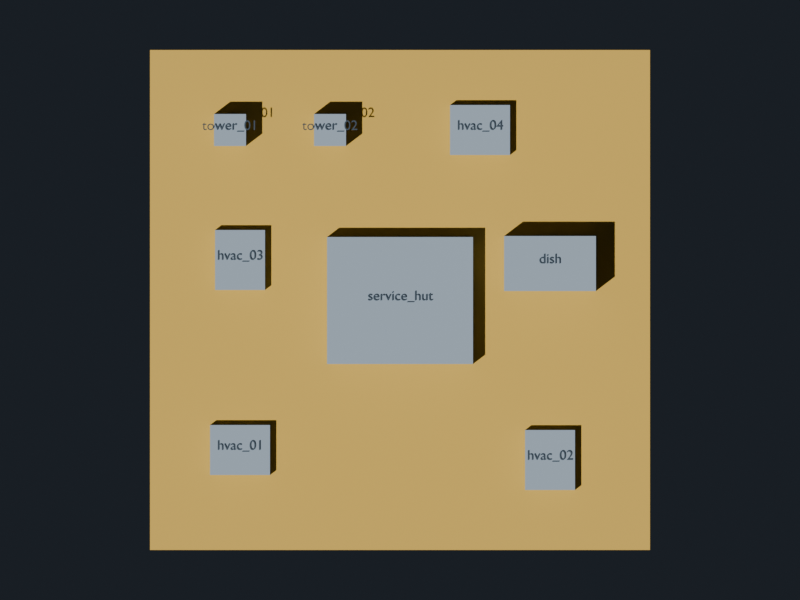 # Source: whitebox_landscape_skyline20_v007.blend  (saved by Blender 5.2.45; exported with 4.5.12 LTS)
import bpy
from mathutils import Matrix  # noqa: F401  (used for matrix-valued properties, if any)

bpy.ops.wm.read_factory_settings(use_empty=True)
scene = bpy.context.scene
scene.name = 'Scene'

# ---- collections
col_whitebox_landscape_skyline20_v007 = bpy.data.collections.new('WHITEBOX_LANDSCAPE_SKYLINE20_V007'); scene.collection.children.link(col_whitebox_landscape_skyline20_v007)

# ---- materials (node trees are filled in below, after node groups)
mat_x = bpy.data.materials.new('白盒_主体')
mat_x.diffuse_color = (0.34, 0.42, 0.5, 1.0)
mat_x_1 = bpy.data.materials.new('白盒_屋顶')
mat_x_1.diffuse_color = (0.76, 0.48, 0.08, 1.0)
mat_x_2 = bpy.data.materials.new('白盒_标注')
mat_x_2.diffuse_color = (0.04, 0.06, 0.08, 1.0)

# ---- material node trees
mat_x.use_nodes = True; mat_x.node_tree.nodes.clear()
_N = mat_x.node_tree.nodes; _L = mat_x.node_tree.links
n0 = _N.new('ShaderNodeBsdfPrincipled'); n0.name = 'Principled BSDF'; n0.location = (-200, 100)
n0.inputs[0].default_value = (0.34, 0.42, 0.5, 1.0)
n0.inputs[2].default_value = 0.85
n0.inputs[10].default_value = 0.005
n1 = _N.new('ShaderNodeOutputMaterial'); n1.name = 'Material Output'; n1.location = (200, 100)
_L.new(n0.outputs[0], n1.inputs[0])
n1.is_active_output = True
mat_x_1.use_nodes = True; mat_x_1.node_tree.nodes.clear()
_N = mat_x_1.node_tree.nodes; _L = mat_x_1.node_tree.links
n0 = _N.new('ShaderNodeBsdfPrincipled'); n0.name = 'Principled BSDF'; n0.location = (-200, 100)
n0.inputs[0].default_value = (0.76, 0.48, 0.08, 1.0)
n0.inputs[2].default_value = 0.85
n0.inputs[10].default_value = 0.005
n1 = _N.new('ShaderNodeOutputMaterial'); n1.name = 'Material Output'; n1.location = (200, 100)
_L.new(n0.outputs[0], n1.inputs[0])
n1.is_active_output = True
mat_x_2.use_nodes = True; mat_x_2.node_tree.nodes.clear()
_N = mat_x_2.node_tree.nodes; _L = mat_x_2.node_tree.links
n0 = _N.new('ShaderNodeBsdfPrincipled'); n0.name = 'Principled BSDF'; n0.location = (-200, 100)
n0.inputs[0].default_value = (0.04, 0.06, 0.08, 1.0)
n0.inputs[2].default_value = 0.85
n0.inputs[10].default_value = 0.005
n0.inputs[27].default_value = (0.01, 0.015, 0.02, 1.0)
n0.inputs[28].default_value = 1.0
n1 = _N.new('ShaderNodeOutputMaterial'); n1.name = 'Material Output'; n1.location = (200, 100)
_L.new(n0.outputs[0], n1.inputs[0])
n1.is_active_output = True

# ---- world
world_x = bpy.data.worlds.new('白盒中性背景'); scene.world = world_x
world_x.use_nodes = True; world_x.node_tree.nodes.clear()
_N = world_x.node_tree.nodes; _L = world_x.node_tree.links
n0 = _N.new('ShaderNodeBackground'); n0.name = 'Background'; n0.location = (-200, 100)
n0.inputs[0].default_value = (0.035, 0.045, 0.06, 1.0)
n0.inputs[1].default_value = 0.4
n1 = _N.new('ShaderNodeOutputWorld'); n1.name = 'World Output'; n1.location = (200, 100)
_L.new(n0.outputs[0], n1.inputs[0])
n1.is_active_output = True

# ---- cameras
cam_x = bpy.data.cameras.new('白盒顶视标注相机')
cam_x.type = 'ORTHO'
cam_x.ortho_scale = 80.0

# ---- lights
light_x = bpy.data.lights.new('白盒中性太阳', 'SUN')
light_x.energy = 3.0

# ---- meshes
me_cube = bpy.data.meshes.new('Cube')
me_cube.from_pydata([(-25.0, -25.0, -38.0), (-25.0, -25.0, 38.0), (-25.0, 25.0, -38.0), (-25.0, 25.0, 38.0), (25.0, -25.0, -38.0), (25.0, -25.0, 38.0), (25.0, 25.0, -38.0), (25.0, 25.0, 38.0)], [], [(0, 1, 3, 2), (2, 3, 7, 6), (6, 7, 5, 4), (4, 5, 1, 0), (2, 6, 4, 0), (7, 3, 1, 5)])
_uv = me_cube.uv_layers.new(name='UVMap')
_uv.uv.foreach_set('vector', [0.375, 0.0, 0.625, 0.0, 0.625, 0.25, 0.375, 0.25, 0.375, 0.25, 0.625, 0.25, 0.625, 0.5, 0.375, 0.5, 0.375, 0.5, 0.625, 0.5, 0.625, 0.75, 0.375, 0.75, 0.375, 0.75, 0.625, 0.75, 0.625, 1.0, 0.375, 1.0, 0.125, 0.5, 0.375, 0.5, 0.375, 0.75, 0.125, 0.75, 0.625, 0.5, 0.875, 0.5, 0.875, 0.75, 0.625, 0.75])
me_cube.materials.append(mat_x)
me_cube.update()
me_cube_001 = bpy.data.meshes.new('Cube.001')
me_cube_001.from_pydata([(-25.0, -25.0, -0.4), (-25.0, -25.0, 0.4), (-25.0, 25.0, -0.4), (-25.0, 25.0, 0.4), (25.0, -25.0, -0.4), (25.0, -25.0, 0.4), (25.0, 25.0, -0.4), (25.0, 25.0, 0.4)], [], [(0, 1, 3, 2), (2, 3, 7, 6), (6, 7, 5, 4), (4, 5, 1, 0), (2, 6, 4, 0), (7, 3, 1, 5)])
_uv = me_cube_001.uv_layers.new(name='UVMap')
_uv.uv.foreach_set('vector', [0.375, 0.0, 0.625, 0.0, 0.625, 0.25, 0.375, 0.25, 0.375, 0.25, 0.625, 0.25, 0.625, 0.5, 0.375, 0.5, 0.375, 0.5, 0.625, 0.5, 0.625, 0.75, 0.375, 0.75, 0.375, 0.75, 0.625, 0.75, 0.625, 1.0, 0.375, 1.0, 0.125, 0.5, 0.375, 0.5, 0.375, 0.75, 0.125, 0.75, 0.625, 0.5, 0.875, 0.5, 0.875, 0.75, 0.625, 0.75])
me_cube_001.materials.append(mat_x_1)
me_cube_001.update()
me_cube_002 = bpy.data.meshes.new('Cube.002')
me_cube_002.from_pydata([(-7.3, -6.35, -3.255), (-7.3, -6.35, 3.255), (-7.3, 6.35, -3.255), (-7.3, 6.35, 3.255), (7.3, -6.35, -3.255), (7.3, -6.35, 3.255), (7.3, 6.35, -3.255), (7.3, 6.35, 3.255)], [], [(0, 1, 3, 2), (2, 3, 7, 6), (6, 7, 5, 4), (4, 5, 1, 0), (2, 6, 4, 0), (7, 3, 1, 5)])
_uv = me_cube_002.uv_layers.new(name='UVMap')
_uv.uv.foreach_set('vector', [0.375, 0.0, 0.625, 0.0, 0.625, 0.25, 0.375, 0.25, 0.375, 0.25, 0.625, 0.25, 0.625, 0.5, 0.375, 0.5, 0.375, 0.5, 0.625, 0.5, 0.625, 0.75, 0.375, 0.75, 0.375, 0.75, 0.625, 0.75, 0.625, 1.0, 0.375, 1.0, 0.125, 0.5, 0.375, 0.5, 0.375, 0.75, 0.125, 0.75, 0.625, 0.5, 0.875, 0.5, 0.875, 0.75, 0.625, 0.75])
me_cube_002.materials.append(mat_x)
me_cube_002.update()
me_cube_003 = bpy.data.meshes.new('Cube.003')
me_cube_003.from_pydata([(-3.0, -2.5, -1.8), (-3.0, -2.5, 1.8), (-3.0, 2.5, -1.8), (-3.0, 2.5, 1.8), (3.0, -2.5, -1.8), (3.0, -2.5, 1.8), (3.0, 2.5, -1.8), (3.0, 2.5, 1.8)], [], [(0, 1, 3, 2), (2, 3, 7, 6), (6, 7, 5, 4), (4, 5, 1, 0), (2, 6, 4, 0), (7, 3, 1, 5)])
_uv = me_cube_003.uv_layers.new(name='UVMap')
_uv.uv.foreach_set('vector', [0.375, 0.0, 0.625, 0.0, 0.625, 0.25, 0.375, 0.25, 0.375, 0.25, 0.625, 0.25, 0.625, 0.5, 0.375, 0.5, 0.375, 0.5, 0.625, 0.5, 0.625, 0.75, 0.375, 0.75, 0.375, 0.75, 0.625, 0.75, 0.625, 1.0, 0.375, 1.0, 0.125, 0.5, 0.375, 0.5, 0.375, 0.75, 0.125, 0.75, 0.625, 0.5, 0.875, 0.5, 0.875, 0.75, 0.625, 0.75])
me_cube_003.materials.append(mat_x)
me_cube_003.update()
me_cube_004 = bpy.data.meshes.new('Cube.004')
me_cube_004.from_pydata([(-2.5, -3.0, -1.8), (-2.5, -3.0, 1.8), (-2.5, 3.0, -1.8), (-2.5, 3.0, 1.8), (2.5, -3.0, -1.8), (2.5, -3.0, 1.8), (2.5, 3.0, -1.8), (2.5, 3.0, 1.8)], [], [(0, 1, 3, 2), (2, 3, 7, 6), (6, 7, 5, 4), (4, 5, 1, 0), (2, 6, 4, 0), (7, 3, 1, 5)])
_uv = me_cube_004.uv_layers.new(name='UVMap')
_uv.uv.foreach_set('vector', [0.375, 0.0, 0.625, 0.0, 0.625, 0.25, 0.375, 0.25, 0.375, 0.25, 0.625, 0.25, 0.625, 0.5, 0.375, 0.5, 0.375, 0.5, 0.625, 0.5, 0.625, 0.75, 0.375, 0.75, 0.375, 0.75, 0.625, 0.75, 0.625, 1.0, 0.375, 1.0, 0.125, 0.5, 0.375, 0.5, 0.375, 0.75, 0.125, 0.75, 0.625, 0.5, 0.875, 0.5, 0.875, 0.75, 0.625, 0.75])
me_cube_004.materials.append(mat_x)
me_cube_004.update()
me_cube_005 = bpy.data.meshes.new('Cube.005')
me_cube_005.from_pydata([(-2.5, -3.0, -1.8), (-2.5, -3.0, 1.8), (-2.5, 3.0, -1.8), (-2.5, 3.0, 1.8), (2.5, -3.0, -1.8), (2.5, -3.0, 1.8), (2.5, 3.0, -1.8), (2.5, 3.0, 1.8)], [], [(0, 1, 3, 2), (2, 3, 7, 6), (6, 7, 5, 4), (4, 5, 1, 0), (2, 6, 4, 0), (7, 3, 1, 5)])
_uv = me_cube_005.uv_layers.new(name='UVMap')
_uv.uv.foreach_set('vector', [0.375, 0.0, 0.625, 0.0, 0.625, 0.25, 0.375, 0.25, 0.375, 0.25, 0.625, 0.25, 0.625, 0.5, 0.375, 0.5, 0.375, 0.5, 0.625, 0.5, 0.625, 0.75, 0.375, 0.75, 0.375, 0.75, 0.625, 0.75, 0.625, 1.0, 0.375, 1.0, 0.125, 0.5, 0.375, 0.5, 0.375, 0.75, 0.125, 0.75, 0.625, 0.5, 0.875, 0.5, 0.875, 0.75, 0.625, 0.75])
me_cube_005.materials.append(mat_x)
me_cube_005.update()
me_cube_006 = bpy.data.meshes.new('Cube.006')
me_cube_006.from_pydata([(-3.0, -2.5, -1.8), (-3.0, -2.5, 1.8), (-3.0, 2.5, -1.8), (-3.0, 2.5, 1.8), (3.0, -2.5, -1.8), (3.0, -2.5, 1.8), (3.0, 2.5, -1.8), (3.0, 2.5, 1.8)], [], [(0, 1, 3, 2), (2, 3, 7, 6), (6, 7, 5, 4), (4, 5, 1, 0), (2, 6, 4, 0), (7, 3, 1, 5)])
_uv = me_cube_006.uv_layers.new(name='UVMap')
_uv.uv.foreach_set('vector', [0.375, 0.0, 0.625, 0.0, 0.625, 0.25, 0.375, 0.25, 0.375, 0.25, 0.625, 0.25, 0.625, 0.5, 0.375, 0.5, 0.375, 0.5, 0.625, 0.5, 0.625, 0.75, 0.375, 0.75, 0.375, 0.75, 0.625, 0.75, 0.625, 1.0, 0.375, 1.0, 0.125, 0.5, 0.375, 0.5, 0.375, 0.75, 0.125, 0.75, 0.625, 0.5, 0.875, 0.5, 0.875, 0.75, 0.625, 0.75])
me_cube_006.materials.append(mat_x)
me_cube_006.update()
me_cube_007 = bpy.data.meshes.new('Cube.007')
me_cube_007.from_pydata([(-4.594, -2.753, -4.901), (-4.594, -2.753, 4.901), (-4.594, 2.753, -4.901), (-4.594, 2.753, 4.901), (4.594, -2.753, -4.901), (4.594, -2.753, 4.901), (4.594, 2.753, -4.901), (4.594, 2.753, 4.901)], [], [(0, 1, 3, 2), (2, 3, 7, 6), (6, 7, 5, 4), (4, 5, 1, 0), (2, 6, 4, 0), (7, 3, 1, 5)])
_uv = me_cube_007.uv_layers.new(name='UVMap')
_uv.uv.foreach_set('vector', [0.375, 0.0, 0.625, 0.0, 0.625, 0.25, 0.375, 0.25, 0.375, 0.25, 0.625, 0.25, 0.625, 0.5, 0.375, 0.5, 0.375, 0.5, 0.625, 0.5, 0.625, 0.75, 0.375, 0.75, 0.375, 0.75, 0.625, 0.75, 0.625, 1.0, 0.375, 1.0, 0.125, 0.5, 0.375, 0.5, 0.375, 0.75, 0.125, 0.75, 0.625, 0.5, 0.875, 0.5, 0.875, 0.75, 0.625, 0.75])
me_cube_007.materials.append(mat_x)
me_cube_007.update()
me_cube_008 = bpy.data.meshes.new('Cube.008')
me_cube_008.from_pydata([(-1.6, -1.6, -4.25), (-1.6, -1.6, 4.25), (-1.6, 1.6, -4.25), (-1.6, 1.6, 4.25), (1.6, -1.6, -4.25), (1.6, -1.6, 4.25), (1.6, 1.6, -4.25), (1.6, 1.6, 4.25)], [], [(0, 1, 3, 2), (2, 3, 7, 6), (6, 7, 5, 4), (4, 5, 1, 0), (2, 6, 4, 0), (7, 3, 1, 5)])
_uv = me_cube_008.uv_layers.new(name='UVMap')
_uv.uv.foreach_set('vector', [0.375, 0.0, 0.625, 0.0, 0.625, 0.25, 0.375, 0.25, 0.375, 0.25, 0.625, 0.25, 0.625, 0.5, 0.375, 0.5, 0.375, 0.5, 0.625, 0.5, 0.625, 0.75, 0.375, 0.75, 0.375, 0.75, 0.625, 0.75, 0.625, 1.0, 0.375, 1.0, 0.125, 0.5, 0.375, 0.5, 0.375, 0.75, 0.125, 0.75, 0.625, 0.5, 0.875, 0.5, 0.875, 0.75, 0.625, 0.75])
me_cube_008.materials.append(mat_x)
me_cube_008.update()
me_cube_009 = bpy.data.meshes.new('Cube.009')
me_cube_009.from_pydata([(-1.6, -1.6, -4.25), (-1.6, -1.6, 4.25), (-1.6, 1.6, -4.25), (-1.6, 1.6, 4.25), (1.6, -1.6, -4.25), (1.6, -1.6, 4.25), (1.6, 1.6, -4.25), (1.6, 1.6, 4.25)], [], [(0, 1, 3, 2), (2, 3, 7, 6), (6, 7, 5, 4), (4, 5, 1, 0), (2, 6, 4, 0), (7, 3, 1, 5)])
_uv = me_cube_009.uv_layers.new(name='UVMap')
_uv.uv.foreach_set('vector', [0.375, 0.0, 0.625, 0.0, 0.625, 0.25, 0.375, 0.25, 0.375, 0.25, 0.625, 0.25, 0.625, 0.5, 0.375, 0.5, 0.375, 0.5, 0.625, 0.5, 0.625, 0.75, 0.375, 0.75, 0.375, 0.75, 0.625, 0.75, 0.625, 1.0, 0.375, 1.0, 0.125, 0.5, 0.375, 0.5, 0.375, 0.75, 0.125, 0.75, 0.625, 0.5, 0.875, 0.5, 0.875, 0.75, 0.625, 0.75])
me_cube_009.materials.append(mat_x)
me_cube_009.update()

# ---- curves / text
txt_service_hut = bpy.data.curves.new('标注_service_hut', 'FONT')
txt_service_hut.dimensions = '2D'
txt_service_hut.body = 'service_hut'
txt_service_hut.materials.append(mat_x_2)
txt_service_hut.extrude = 0.01
txt_service_hut.align_x = 'CENTER'
txt_service_hut.size = 1.4
txt_hvac_01 = bpy.data.curves.new('标注_hvac_01', 'FONT')
txt_hvac_01.dimensions = '2D'
txt_hvac_01.body = 'hvac_01'
txt_hvac_01.materials.append(mat_x_2)
txt_hvac_01.extrude = 0.01
txt_hvac_01.align_x = 'CENTER'
txt_hvac_01.size = 1.4
txt_hvac_02 = bpy.data.curves.new('标注_hvac_02', 'FONT')
txt_hvac_02.dimensions = '2D'
txt_hvac_02.body = 'hvac_02'
txt_hvac_02.materials.append(mat_x_2)
txt_hvac_02.extrude = 0.01
txt_hvac_02.align_x = 'CENTER'
txt_hvac_02.size = 1.4
txt_hvac_03 = bpy.data.curves.new('标注_hvac_03', 'FONT')
txt_hvac_03.dimensions = '2D'
txt_hvac_03.body = 'hvac_03'
txt_hvac_03.materials.append(mat_x_2)
txt_hvac_03.extrude = 0.01
txt_hvac_03.align_x = 'CENTER'
txt_hvac_03.size = 1.4
txt_hvac_04 = bpy.data.curves.new('标注_hvac_04', 'FONT')
txt_hvac_04.dimensions = '2D'
txt_hvac_04.body = 'hvac_04'
txt_hvac_04.materials.append(mat_x_2)
txt_hvac_04.extrude = 0.01
txt_hvac_04.align_x = 'CENTER'
txt_hvac_04.size = 1.4
txt_dish = bpy.data.curves.new('标注_dish', 'FONT')
txt_dish.dimensions = '2D'
txt_dish.body = 'dish'
txt_dish.materials.append(mat_x_2)
txt_dish.extrude = 0.01
txt_dish.align_x = 'CENTER'
txt_dish.size = 1.4
txt_tower_01 = bpy.data.curves.new('标注_tower_01', 'FONT')
txt_tower_01.dimensions = '2D'
txt_tower_01.body = 'tower_01'
txt_tower_01.materials.append(mat_x_2)
txt_tower_01.extrude = 0.01
txt_tower_01.align_x = 'CENTER'
txt_tower_01.size = 1.4
txt_tower_02 = bpy.data.curves.new('标注_tower_02', 'FONT')
txt_tower_02.dimensions = '2D'
txt_tower_02.body = 'tower_02'
txt_tower_02.materials.append(mat_x_2)
txt_tower_02.extrude = 0.01
txt_tower_02.align_x = 'CENTER'
txt_tower_02.size = 1.4

# ---- objects
ob_20 = bpy.data.objects.new('重复楼层_20层白盒', me_cube)
ob_x = bpy.data.objects.new('屋顶平台白盒', me_cube_001)
ob_roof_service_hut = bpy.data.objects.new('roof_service_hut_白盒', me_cube_002)
ob_roof_hvac_01 = bpy.data.objects.new('roof_hvac_01_白盒', me_cube_003)
ob_roof_hvac_02 = bpy.data.objects.new('roof_hvac_02_白盒', me_cube_004)
ob_roof_hvac_03 = bpy.data.objects.new('roof_hvac_03_白盒', me_cube_005)
ob_roof_hvac_04 = bpy.data.objects.new('roof_hvac_04_白盒', me_cube_006)
ob_roof_dish = bpy.data.objects.new('roof_dish_白盒', me_cube_007)
ob_roof_tower_01 = bpy.data.objects.new('roof_tower_01_白盒', me_cube_008)
ob_roof_tower_02 = bpy.data.objects.new('roof_tower_02_白盒', me_cube_009)
ob_service_hut = bpy.data.objects.new('标注_service_hut', txt_service_hut)
ob_hvac_01 = bpy.data.objects.new('标注_hvac_01', txt_hvac_01)
ob_hvac_02 = bpy.data.objects.new('标注_hvac_02', txt_hvac_02)
ob_hvac_03 = bpy.data.objects.new('标注_hvac_03', txt_hvac_03)
ob_hvac_04 = bpy.data.objects.new('标注_hvac_04', txt_hvac_04)
ob_dish = bpy.data.objects.new('标注_dish', txt_dish)
ob_tower_01 = bpy.data.objects.new('标注_tower_01', txt_tower_01)
ob_tower_02 = bpy.data.objects.new('标注_tower_02', txt_tower_02)
ob_x_1 = bpy.data.objects.new('白盒顶视标注相机', cam_x)
ob_x_2 = bpy.data.objects.new('白盒中性太阳', light_x)

# ---- transforms, parenting, visibility, modifiers, constraints
ob_20.location = (0.0, 0.0, 38.0)
ob_x.location = (0.0, 0.0, 76.4)
ob_roof_service_hut.location = (0.0, -0.05, 79.61)
ob_roof_hvac_01.location = (-16.0, -15.0, 78.16)
ob_roof_hvac_02.location = (15.0, -16.0, 78.16)
ob_roof_hvac_03.location = (-16.0, 4.0, 78.16)
ob_roof_hvac_04.location = (8.0, 17.0, 78.16)
ob_roof_dish.location = (15.0, 3.647, 81.26)
ob_roof_tower_01.location = (-17.0, 17.0, 80.61)
ob_roof_tower_02.location = (-7.0, 17.0, 80.61)
ob_service_hut.location = (0.0, -0.05, 83.17)
ob_hvac_01.location = (-16.0, -15.0, 80.26)
ob_hvac_02.location = (15.0, -16.0, 80.26)
ob_hvac_03.location = (-16.0, 4.0, 80.26)
ob_hvac_04.location = (8.0, 17.0, 80.26)
ob_dish.location = (15.0, 3.647, 86.46)
ob_tower_01.location = (-17.0, 17.0, 85.16)
ob_tower_02.location = (-7.0, 17.0, 85.16)
ob_x_1.location = (0.0, 0.0, 150.0)
ob_x_2.location = (0.0, 0.0, 0.0)
ob_x_2.rotation_euler = (0.15, -0.2, 0.0)

# ---- collection membership
col_whitebox_landscape_skyline20_v007.objects.link(ob_20)
col_whitebox_landscape_skyline20_v007.objects.link(ob_x)
col_whitebox_landscape_skyline20_v007.objects.link(ob_roof_service_hut)
col_whitebox_landscape_skyline20_v007.objects.link(ob_roof_hvac_01)
col_whitebox_landscape_skyline20_v007.objects.link(ob_roof_hvac_02)
col_whitebox_landscape_skyline20_v007.objects.link(ob_roof_hvac_03)
col_whitebox_landscape_skyline20_v007.objects.link(ob_roof_hvac_04)
col_whitebox_landscape_skyline20_v007.objects.link(ob_roof_dish)
col_whitebox_landscape_skyline20_v007.objects.link(ob_roof_tower_01)
col_whitebox_landscape_skyline20_v007.objects.link(ob_roof_tower_02)
col_whitebox_landscape_skyline20_v007.objects.link(ob_service_hut)
col_whitebox_landscape_skyline20_v007.objects.link(ob_hvac_01)
col_whitebox_landscape_skyline20_v007.objects.link(ob_hvac_02)
col_whitebox_landscape_skyline20_v007.objects.link(ob_hvac_03)
col_whitebox_landscape_skyline20_v007.objects.link(ob_hvac_04)
col_whitebox_landscape_skyline20_v007.objects.link(ob_dish)
col_whitebox_landscape_skyline20_v007.objects.link(ob_tower_01)
col_whitebox_landscape_skyline20_v007.objects.link(ob_tower_02)
col_whitebox_landscape_skyline20_v007.objects.link(ob_x_1)
col_whitebox_landscape_skyline20_v007.objects.link(ob_x_2)

# ---- scene / render settings (as saved in the file)
scene.camera = ob_x_1
scene.frame_start = 1; scene.frame_end = 250; scene.frame_set(1)
scene.render.engine = 'BLENDER_EEVEE_NEXT'
scene.render.resolution_x = 1200
scene.render.resolution_y = 900
scene.render.bake_bias = 0.0
scene.render.bake_samples = 0
scene.render.compositor_device = 'GPU'
scene.eevee.use_volume_custom_range = False
scene.eevee.fast_gi_thickness_near = 0.1
scene.eevee.fast_gi_thickness_far = 0.0
scene.eevee.ray_tracing_options.screen_trace_thickness = 0.1
bpy.context.view_layer.update()
